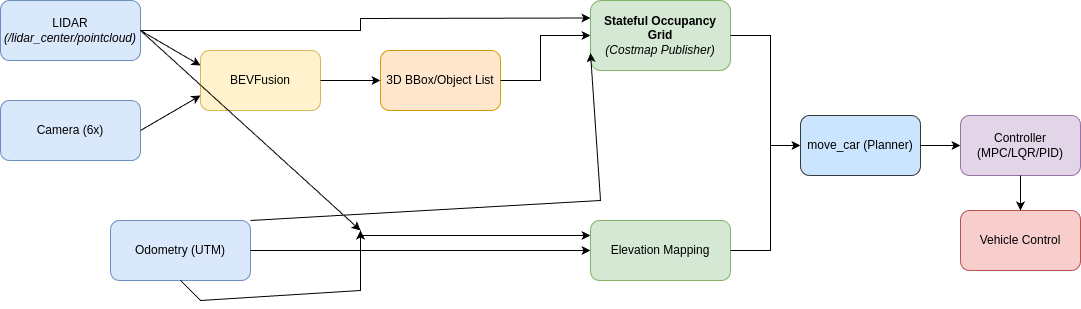

The diagram above was exported from draw.io. Its source (the exported page's mxGraphModel, read from the mxfile embedded in the PNG):
<mxGraphModel dx="1538" dy="313" grid="1" gridSize="10" guides="1" tooltips="1" connect="1" arrows="1" fold="1" page="1" pageScale="1" pageWidth="1200" pageHeight="1100" math="0" shadow="0">
  <root>
    <mxCell id="0" />
    <mxCell id="1" parent="0" />
    <mxCell id="D-6v2o6Gj85dE16Jj3jC-1" value="LIDAR&lt;div&gt;&lt;i&gt;(/lidar_center/pointcloud)&lt;/i&gt;&lt;/div&gt;" style="rounded=1;whiteSpace=wrap;html=1;fillColor=#dae8fc;strokeColor=#6c8ebf;" parent="1" vertex="1">
      <mxGeometry x="40" y="100" width="140" height="60" as="geometry" />
    </mxCell>
    <mxCell id="D-6v2o6Gj85dE16Jj3jC-2" value="Camera (6x)" style="rounded=1;whiteSpace=wrap;html=1;fillColor=#dae8fc;strokeColor=#6c8ebf;" parent="1" vertex="1">
      <mxGeometry x="40" y="200" width="140" height="60" as="geometry" />
    </mxCell>
    <mxCell id="D-6v2o6Gj85dE16Jj3jC-3" value="Odometry (UTM)" style="rounded=1;whiteSpace=wrap;html=1;fillColor=#dae8fc;strokeColor=#6c8ebf;" parent="1" vertex="1">
      <mxGeometry x="150" y="320" width="140" height="60" as="geometry" />
    </mxCell>
    <mxCell id="D-6v2o6Gj85dE16Jj3jC-4" value="BEVFusion" style="rounded=1;whiteSpace=wrap;html=1;fillColor=#fff2cc;strokeColor=#d6b656;" parent="1" vertex="1">
      <mxGeometry x="240" y="150" width="120" height="60" as="geometry" />
    </mxCell>
    <mxCell id="D-6v2o6Gj85dE16Jj3jC-5" value="" style="endArrow=classic;html=1;rounded=0;exitX=1;exitY=0.5;exitDx=0;exitDy=0;entryX=0;entryY=0.25;entryDx=0;entryDy=0;" parent="1" source="D-6v2o6Gj85dE16Jj3jC-1" target="D-6v2o6Gj85dE16Jj3jC-4" edge="1">
      <mxGeometry width="50" height="50" relative="1" as="geometry">
        <mxPoint x="390" y="230" as="sourcePoint" />
        <mxPoint x="440" y="180" as="targetPoint" />
      </mxGeometry>
    </mxCell>
    <mxCell id="D-6v2o6Gj85dE16Jj3jC-6" value="" style="endArrow=classic;html=1;rounded=0;exitX=1;exitY=0.5;exitDx=0;exitDy=0;entryX=0;entryY=0.75;entryDx=0;entryDy=0;" parent="1" source="D-6v2o6Gj85dE16Jj3jC-2" target="D-6v2o6Gj85dE16Jj3jC-4" edge="1">
      <mxGeometry width="50" height="50" relative="1" as="geometry">
        <mxPoint x="170" y="80" as="sourcePoint" />
        <mxPoint x="230" y="125" as="targetPoint" />
      </mxGeometry>
    </mxCell>
    <mxCell id="D-6v2o6Gj85dE16Jj3jC-7" value="3D BBox/Object List" style="rounded=1;whiteSpace=wrap;html=1;fillColor=#ffe6cc;strokeColor=#d79b00;" parent="1" vertex="1">
      <mxGeometry x="420" y="150" width="120" height="60" as="geometry" />
    </mxCell>
    <mxCell id="D-6v2o6Gj85dE16Jj3jC-8" value="" style="endArrow=classic;html=1;rounded=0;exitX=1;exitY=0.5;exitDx=0;exitDy=0;entryX=0;entryY=0.5;entryDx=0;entryDy=0;" parent="1" source="D-6v2o6Gj85dE16Jj3jC-4" target="D-6v2o6Gj85dE16Jj3jC-7" edge="1">
      <mxGeometry width="50" height="50" relative="1" as="geometry">
        <mxPoint x="350" y="125" as="sourcePoint" />
        <mxPoint x="410" y="125" as="targetPoint" />
      </mxGeometry>
    </mxCell>
    <mxCell id="D-6v2o6Gj85dE16Jj3jC-9" value="&lt;div&gt;&lt;b&gt;Stateful Occupancy Grid&lt;/b&gt;&lt;/div&gt;&lt;div&gt;&lt;i&gt;(Costmap Publisher)&lt;/i&gt;&lt;/div&gt;" style="rounded=1;whiteSpace=wrap;html=1;fillColor=#d5e8d4;strokeColor=#82b366;" parent="1" vertex="1">
      <mxGeometry x="630" y="100" width="140" height="70" as="geometry" />
    </mxCell>
    <mxCell id="D-6v2o6Gj85dE16Jj3jC-10" value="" style="endArrow=classic;html=1;rounded=0;exitX=1;exitY=0.5;exitDx=0;exitDy=0;entryX=0;entryY=0.5;entryDx=0;entryDy=0;" parent="1" source="D-6v2o6Gj85dE16Jj3jC-7" target="D-6v2o6Gj85dE16Jj3jC-9" edge="1">
      <mxGeometry width="50" height="50" relative="1" as="geometry">
        <mxPoint x="550" y="190" as="sourcePoint" />
        <mxPoint x="640" y="190" as="targetPoint" />
        <Array as="points">
          <mxPoint x="580" y="180" />
          <mxPoint x="580" y="135" />
        </Array>
      </mxGeometry>
    </mxCell>
    <mxCell id="D-6v2o6Gj85dE16Jj3jC-12" value="move_car (Planner)" style="rounded=1;whiteSpace=wrap;html=1;fillColor=#cce5ff;strokeColor=#36393d;" parent="1" vertex="1">
      <mxGeometry x="840" y="215" width="120" height="60" as="geometry" />
    </mxCell>
    <mxCell id="D-6v2o6Gj85dE16Jj3jC-13" value="" style="endArrow=classic;html=1;rounded=0;exitX=1;exitY=0.5;exitDx=0;exitDy=0;entryX=0;entryY=0.5;entryDx=0;entryDy=0;" parent="1" source="D-6v2o6Gj85dE16Jj3jC-9" target="D-6v2o6Gj85dE16Jj3jC-12" edge="1">
      <mxGeometry width="50" height="50" relative="1" as="geometry">
        <mxPoint x="780" y="145" as="sourcePoint" />
        <mxPoint x="850" y="255" as="targetPoint" />
        <Array as="points">
          <mxPoint x="810" y="135" />
          <mxPoint x="810" y="245" />
        </Array>
      </mxGeometry>
    </mxCell>
    <mxCell id="D-6v2o6Gj85dE16Jj3jC-14" value="Controller&lt;div&gt;(MPC/LQR/PID)&lt;/div&gt;" style="rounded=1;whiteSpace=wrap;html=1;fillColor=#e1d5e7;strokeColor=#9673a6;" parent="1" vertex="1">
      <mxGeometry x="1000" y="215" width="120" height="60" as="geometry" />
    </mxCell>
    <mxCell id="D-6v2o6Gj85dE16Jj3jC-15" value="" style="endArrow=classic;html=1;rounded=0;exitX=1;exitY=0.5;exitDx=0;exitDy=0;entryX=0;entryY=0.5;entryDx=0;entryDy=0;" parent="1" source="D-6v2o6Gj85dE16Jj3jC-12" target="D-6v2o6Gj85dE16Jj3jC-14" edge="1">
      <mxGeometry width="50" height="50" relative="1" as="geometry">
        <mxPoint x="890" y="195" as="sourcePoint" />
        <mxPoint x="950" y="195" as="targetPoint" />
      </mxGeometry>
    </mxCell>
    <mxCell id="D-6v2o6Gj85dE16Jj3jC-16" value="Vehicle Control" style="rounded=1;whiteSpace=wrap;html=1;fillColor=#f8cecc;strokeColor=#b85450;" parent="1" vertex="1">
      <mxGeometry x="1000" y="310" width="120" height="60" as="geometry" />
    </mxCell>
    <mxCell id="D-6v2o6Gj85dE16Jj3jC-17" value="" style="endArrow=classic;html=1;rounded=0;exitX=0.5;exitY=1;exitDx=0;exitDy=0;entryX=0.5;entryY=0;entryDx=0;entryDy=0;" parent="1" source="D-6v2o6Gj85dE16Jj3jC-14" target="D-6v2o6Gj85dE16Jj3jC-16" edge="1">
      <mxGeometry width="50" height="50" relative="1" as="geometry">
        <mxPoint x="1070" y="195" as="sourcePoint" />
        <mxPoint x="1130" y="195" as="targetPoint" />
      </mxGeometry>
    </mxCell>
    <mxCell id="CgEwR04z_x0s61L-N8yS-1" value="Elevation Mapping" style="rounded=1;whiteSpace=wrap;html=1;fillColor=#d5e8d4;strokeColor=#82b366;" parent="1" vertex="1">
      <mxGeometry x="630" y="320" width="140" height="60" as="geometry" />
    </mxCell>
    <mxCell id="CgEwR04z_x0s61L-N8yS-3" value="" style="endArrow=classic;html=1;rounded=0;exitX=1;exitY=0.5;exitDx=0;exitDy=0;entryX=0;entryY=0.5;entryDx=0;entryDy=0;" parent="1" source="D-6v2o6Gj85dE16Jj3jC-3" target="CgEwR04z_x0s61L-N8yS-1" edge="1">
      <mxGeometry width="50" height="50" relative="1" as="geometry">
        <mxPoint x="190" y="340" as="sourcePoint" />
        <mxPoint x="640" y="275" as="targetPoint" />
      </mxGeometry>
    </mxCell>
    <mxCell id="CgEwR04z_x0s61L-N8yS-4" value="" style="endArrow=classic;html=1;rounded=0;exitX=1;exitY=0.5;exitDx=0;exitDy=0;entryX=0;entryY=0.5;entryDx=0;entryDy=0;" parent="1" source="CgEwR04z_x0s61L-N8yS-1" target="D-6v2o6Gj85dE16Jj3jC-12" edge="1">
      <mxGeometry width="50" height="50" relative="1" as="geometry">
        <mxPoint x="780" y="360" as="sourcePoint" />
        <mxPoint x="850" y="255" as="targetPoint" />
        <Array as="points">
          <mxPoint x="810" y="350" />
          <mxPoint x="810" y="245" />
        </Array>
      </mxGeometry>
    </mxCell>
    <mxCell id="CgEwR04z_x0s61L-N8yS-5" value="" style="endArrow=classic;html=1;rounded=0;exitX=1;exitY=0.5;exitDx=0;exitDy=0;entryX=0;entryY=0.25;entryDx=0;entryDy=0;" parent="1" source="D-6v2o6Gj85dE16Jj3jC-1" target="D-6v2o6Gj85dE16Jj3jC-9" edge="1">
      <mxGeometry width="50" height="50" relative="1" as="geometry">
        <mxPoint x="190" y="140" as="sourcePoint" />
        <mxPoint x="640" y="235" as="targetPoint" />
        <Array as="points">
          <mxPoint x="400" y="130" />
          <mxPoint x="400" y="118" />
        </Array>
      </mxGeometry>
    </mxCell>
    <mxCell id="I-rR0V3oVpZ4s722r_X2-1" value="" style="endArrow=classic;html=1;rounded=0;exitX=0.5;exitY=1;exitDx=0;exitDy=0;" parent="1" source="D-6v2o6Gj85dE16Jj3jC-3" edge="1">
      <mxGeometry width="50" height="50" relative="1" as="geometry">
        <mxPoint x="110" y="400" as="sourcePoint" />
        <mxPoint x="400" y="330" as="targetPoint" />
        <Array as="points">
          <mxPoint x="240" y="400" />
          <mxPoint x="400" y="390" />
          <mxPoint x="400" y="330" />
        </Array>
      </mxGeometry>
    </mxCell>
    <mxCell id="I-rR0V3oVpZ4s722r_X2-2" value="" style="endArrow=classic;html=1;rounded=0;entryX=0;entryY=0.75;entryDx=0;entryDy=0;exitX=1;exitY=0;exitDx=0;exitDy=0;" parent="1" target="D-6v2o6Gj85dE16Jj3jC-9" edge="1" source="D-6v2o6Gj85dE16Jj3jC-3">
      <mxGeometry width="50" height="50" relative="1" as="geometry">
        <mxPoint x="400" y="280" as="sourcePoint" />
        <mxPoint x="640" y="163" as="targetPoint" />
        <Array as="points">
          <mxPoint x="640" y="300" />
        </Array>
      </mxGeometry>
    </mxCell>
    <mxCell id="I-rR0V3oVpZ4s722r_X2-3" value="" style="endArrow=classic;html=1;rounded=0;entryX=0;entryY=0.25;entryDx=0;entryDy=0;" parent="1" target="CgEwR04z_x0s61L-N8yS-1" edge="1">
      <mxGeometry width="50" height="50" relative="1" as="geometry">
        <mxPoint x="400" y="330" as="sourcePoint" />
        <mxPoint x="640" y="340" as="targetPoint" />
        <Array as="points">
          <mxPoint x="400" y="335" />
        </Array>
      </mxGeometry>
    </mxCell>
    <mxCell id="I-rR0V3oVpZ4s722r_X2-4" value="" style="endArrow=classic;html=1;rounded=0;exitX=1;exitY=0.5;exitDx=0;exitDy=0;" parent="1" source="D-6v2o6Gj85dE16Jj3jC-1" edge="1">
      <mxGeometry width="50" height="50" relative="1" as="geometry">
        <mxPoint x="190" y="140" as="sourcePoint" />
        <mxPoint x="400" y="330" as="targetPoint" />
      </mxGeometry>
    </mxCell>
  </root>
</mxGraphModel>